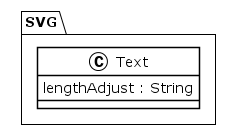

The diagram above was rendered by PlantUML. Its source (embedded in the PNG):
@startuml
!theme plain
package SVG {
class Text {
	 lengthAdjust : String
}
}
@enduml